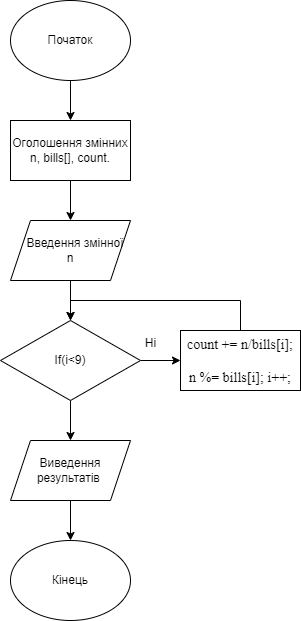

The diagram above was exported from draw.io. Its source (the exported page's mxGraphModel, read from the mxfile embedded in the PNG):
<mxGraphModel dx="272" dy="647" grid="1" gridSize="10" guides="1" tooltips="1" connect="1" arrows="1" fold="1" page="1" pageScale="1" pageWidth="827" pageHeight="1169" math="0" shadow="0">
  <root>
    <mxCell id="0" />
    <mxCell id="1" parent="0" />
    <mxCell id="S2ra19Fz_c7Af8r-qMT8-3" style="edgeStyle=orthogonalEdgeStyle;rounded=0;orthogonalLoop=1;jettySize=auto;html=1;entryX=0.5;entryY=0;entryDx=0;entryDy=0;" edge="1" parent="1" source="S2ra19Fz_c7Af8r-qMT8-1" target="S2ra19Fz_c7Af8r-qMT8-2">
      <mxGeometry relative="1" as="geometry" />
    </mxCell>
    <mxCell id="S2ra19Fz_c7Af8r-qMT8-1" value="Початок" style="ellipse;whiteSpace=wrap;html=1;" vertex="1" parent="1">
      <mxGeometry x="200" y="120" width="120" height="80" as="geometry" />
    </mxCell>
    <mxCell id="S2ra19Fz_c7Af8r-qMT8-5" style="edgeStyle=orthogonalEdgeStyle;rounded=0;orthogonalLoop=1;jettySize=auto;html=1;entryX=0.5;entryY=0;entryDx=0;entryDy=0;" edge="1" parent="1" source="S2ra19Fz_c7Af8r-qMT8-2" target="S2ra19Fz_c7Af8r-qMT8-4">
      <mxGeometry relative="1" as="geometry" />
    </mxCell>
    <mxCell id="S2ra19Fz_c7Af8r-qMT8-2" value="Оголошення змінних n, bills[], count." style="rounded=0;whiteSpace=wrap;html=1;" vertex="1" parent="1">
      <mxGeometry x="200" y="240" width="120" height="60" as="geometry" />
    </mxCell>
    <mxCell id="S2ra19Fz_c7Af8r-qMT8-7" style="edgeStyle=orthogonalEdgeStyle;rounded=0;orthogonalLoop=1;jettySize=auto;html=1;entryX=0.5;entryY=0;entryDx=0;entryDy=0;" edge="1" parent="1" source="S2ra19Fz_c7Af8r-qMT8-4" target="S2ra19Fz_c7Af8r-qMT8-6">
      <mxGeometry relative="1" as="geometry" />
    </mxCell>
    <mxCell id="S2ra19Fz_c7Af8r-qMT8-4" value="&amp;nbsp; &amp;nbsp; Введення змінної&amp;nbsp;&lt;div&gt;n&lt;/div&gt;" style="shape=parallelogram;perimeter=parallelogramPerimeter;whiteSpace=wrap;html=1;fixedSize=1;" vertex="1" parent="1">
      <mxGeometry x="200" y="340" width="120" height="60" as="geometry" />
    </mxCell>
    <mxCell id="S2ra19Fz_c7Af8r-qMT8-9" style="edgeStyle=orthogonalEdgeStyle;rounded=0;orthogonalLoop=1;jettySize=auto;html=1;entryX=0;entryY=0.5;entryDx=0;entryDy=0;" edge="1" parent="1" source="S2ra19Fz_c7Af8r-qMT8-6" target="S2ra19Fz_c7Af8r-qMT8-8">
      <mxGeometry relative="1" as="geometry" />
    </mxCell>
    <mxCell id="S2ra19Fz_c7Af8r-qMT8-14" style="edgeStyle=orthogonalEdgeStyle;rounded=0;orthogonalLoop=1;jettySize=auto;html=1;entryX=0.5;entryY=0;entryDx=0;entryDy=0;" edge="1" parent="1" source="S2ra19Fz_c7Af8r-qMT8-6" target="S2ra19Fz_c7Af8r-qMT8-13">
      <mxGeometry relative="1" as="geometry" />
    </mxCell>
    <mxCell id="S2ra19Fz_c7Af8r-qMT8-6" value="If(i&amp;lt;9)" style="rhombus;whiteSpace=wrap;html=1;" vertex="1" parent="1">
      <mxGeometry x="190" y="440" width="140" height="80" as="geometry" />
    </mxCell>
    <mxCell id="S2ra19Fz_c7Af8r-qMT8-11" style="edgeStyle=orthogonalEdgeStyle;rounded=0;orthogonalLoop=1;jettySize=auto;html=1;entryX=0.5;entryY=0;entryDx=0;entryDy=0;exitX=0.5;exitY=0;exitDx=0;exitDy=0;" edge="1" parent="1" source="S2ra19Fz_c7Af8r-qMT8-8" target="S2ra19Fz_c7Af8r-qMT8-6">
      <mxGeometry relative="1" as="geometry">
        <Array as="points">
          <mxPoint x="430" y="420" />
          <mxPoint x="260" y="420" />
        </Array>
      </mxGeometry>
    </mxCell>
    <mxCell id="S2ra19Fz_c7Af8r-qMT8-8" value="&lt;div style=&quot;font-size: 14px; line-height: 19px; white-space: pre;&quot;&gt;&lt;pre style=&quot;&quot;&gt;&lt;font face=&quot;Times New Roman&quot; style=&quot;&quot; color=&quot;#050505&quot;&gt;count += n/bills[i];&lt;/font&gt;&lt;/pre&gt;&lt;pre style=&quot;&quot;&gt;&lt;font face=&quot;Times New Roman&quot;&gt;n %= bills[i]; i++;&lt;/font&gt;&lt;/pre&gt;&lt;/div&gt;" style="rounded=0;whiteSpace=wrap;html=1;" vertex="1" parent="1">
      <mxGeometry x="370" y="450" width="120" height="60" as="geometry" />
    </mxCell>
    <mxCell id="S2ra19Fz_c7Af8r-qMT8-10" value="Ні" style="text;html=1;align=center;verticalAlign=middle;resizable=0;points=[];autosize=1;strokeColor=none;fillColor=none;" vertex="1" parent="1">
      <mxGeometry x="325" y="448" width="30" height="30" as="geometry" />
    </mxCell>
    <mxCell id="S2ra19Fz_c7Af8r-qMT8-16" style="edgeStyle=orthogonalEdgeStyle;rounded=0;orthogonalLoop=1;jettySize=auto;html=1;entryX=0.5;entryY=0;entryDx=0;entryDy=0;" edge="1" parent="1" source="S2ra19Fz_c7Af8r-qMT8-13" target="S2ra19Fz_c7Af8r-qMT8-15">
      <mxGeometry relative="1" as="geometry" />
    </mxCell>
    <mxCell id="S2ra19Fz_c7Af8r-qMT8-13" value="Виведення результатів&amp;nbsp;" style="shape=parallelogram;perimeter=parallelogramPerimeter;whiteSpace=wrap;html=1;fixedSize=1;" vertex="1" parent="1">
      <mxGeometry x="200" y="560" width="120" height="60" as="geometry" />
    </mxCell>
    <mxCell id="S2ra19Fz_c7Af8r-qMT8-15" value="Кінець" style="ellipse;whiteSpace=wrap;html=1;" vertex="1" parent="1">
      <mxGeometry x="200" y="660" width="120" height="80" as="geometry" />
    </mxCell>
  </root>
</mxGraphModel>